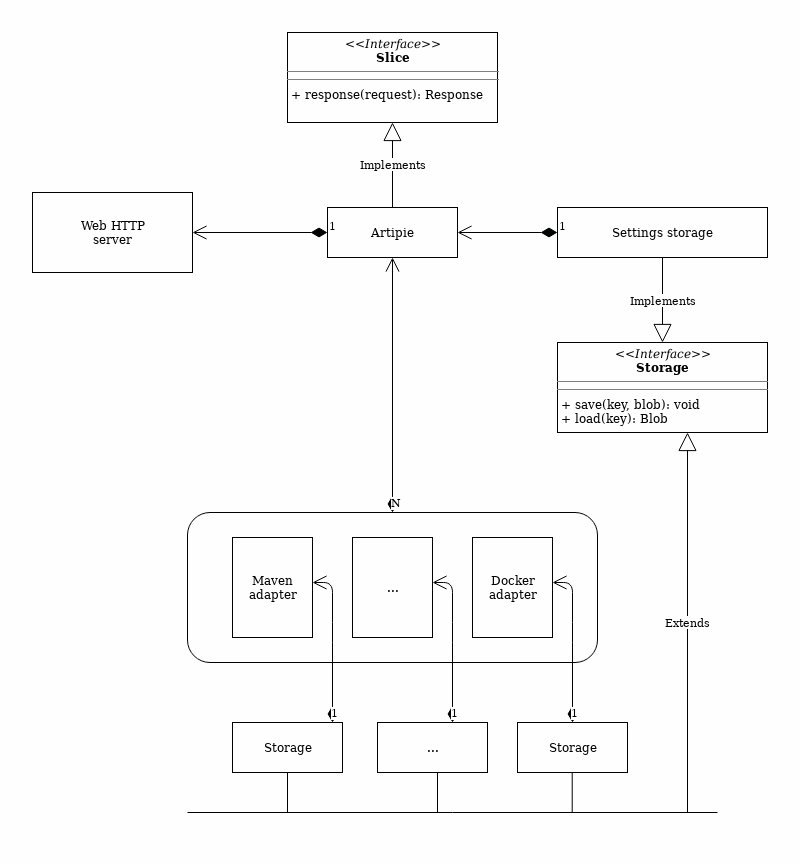

The diagram above was exported from draw.io. Its source (the exported page's mxGraphModel, read from the mxfile embedded in the PNG):
<mxGraphModel dx="1416" dy="745" grid="1" gridSize="10" guides="1" tooltips="1" connect="1" arrows="1" fold="1" page="1" pageScale="1" pageWidth="850" pageHeight="1100" background="#ffffff" math="0" shadow="0">
  <root>
    <mxCell id="0" />
    <mxCell id="1" parent="0" />
    <mxCell id="zbGqer9nDnlfvRovMBrR-26" value="&lt;div&gt;Web HTTP&lt;/div&gt;&lt;div&gt;server&lt;/div&gt;" style="html=1;" parent="1" vertex="1">
      <mxGeometry x="45" y="260" width="160" height="80" as="geometry" />
    </mxCell>
    <mxCell id="zbGqer9nDnlfvRovMBrR-27" value="&lt;p style=&quot;margin: 0px ; margin-top: 4px ; text-align: center&quot;&gt;&lt;i&gt;&amp;lt;&amp;lt;Interface&amp;gt;&amp;gt;&lt;/i&gt;&lt;br&gt;&lt;b&gt;Slice&lt;/b&gt;&lt;br&gt;&lt;/p&gt;&lt;hr size=&quot;1&quot;&gt;&lt;hr size=&quot;1&quot;&gt;&lt;p style=&quot;margin: 0px ; margin-left: 4px&quot;&gt;+ response(request): Response&lt;br&gt;&lt;/p&gt;" style="verticalAlign=top;align=left;overflow=fill;fontSize=12;fontFamily=Helvetica;html=1;" parent="1" vertex="1">
      <mxGeometry x="300" y="100" width="210" height="90" as="geometry" />
    </mxCell>
    <mxCell id="zbGqer9nDnlfvRovMBrR-28" value="&lt;p style=&quot;margin: 0px ; margin-top: 4px ; text-align: center&quot;&gt;&lt;i&gt;&amp;lt;&amp;lt;Interface&amp;gt;&amp;gt;&lt;/i&gt;&lt;br&gt;&lt;b&gt;Storage&lt;/b&gt;&lt;br&gt;&lt;/p&gt;&lt;hr size=&quot;1&quot;&gt;&lt;hr size=&quot;1&quot;&gt;&lt;p style=&quot;margin: 0px ; margin-left: 4px&quot;&gt;+ save(key, blob): void&lt;/p&gt;&lt;p style=&quot;margin: 0px ; margin-left: 4px&quot;&gt;+ load(key): Blob&lt;/p&gt;" style="verticalAlign=top;align=left;overflow=fill;fontSize=12;fontFamily=Helvetica;html=1;" parent="1" vertex="1">
      <mxGeometry x="570" y="410" width="210" height="90" as="geometry" />
    </mxCell>
    <mxCell id="zbGqer9nDnlfvRovMBrR-30" value="Settings storage" style="html=1;" parent="1" vertex="1">
      <mxGeometry x="570" y="275" width="210" height="50" as="geometry" />
    </mxCell>
    <mxCell id="zbGqer9nDnlfvRovMBrR-32" value="Artipie" style="html=1;" parent="1" vertex="1">
      <mxGeometry x="340" y="275" width="130" height="50" as="geometry" />
    </mxCell>
    <mxCell id="zbGqer9nDnlfvRovMBrR-35" value="1" style="endArrow=open;html=1;endSize=12;startArrow=diamondThin;startSize=14;startFill=1;edgeStyle=orthogonalEdgeStyle;align=left;verticalAlign=bottom;entryX=1;entryY=0.5;entryDx=0;entryDy=0;" parent="1" target="zbGqer9nDnlfvRovMBrR-26" edge="1">
      <mxGeometry x="-1" y="3" relative="1" as="geometry">
        <mxPoint x="340" y="300" as="sourcePoint" />
        <mxPoint x="250" y="430" as="targetPoint" />
      </mxGeometry>
    </mxCell>
    <mxCell id="zbGqer9nDnlfvRovMBrR-38" value="Implements" style="endArrow=block;endSize=16;endFill=0;html=1;entryX=0.5;entryY=1;entryDx=0;entryDy=0;exitX=0.5;exitY=0;exitDx=0;exitDy=0;" parent="1" source="zbGqer9nDnlfvRovMBrR-32" target="zbGqer9nDnlfvRovMBrR-27" edge="1">
      <mxGeometry width="160" relative="1" as="geometry">
        <mxPoint x="460" y="360" as="sourcePoint" />
        <mxPoint x="620" y="360" as="targetPoint" />
      </mxGeometry>
    </mxCell>
    <mxCell id="zbGqer9nDnlfvRovMBrR-40" value="Implements" style="endArrow=block;endSize=16;endFill=0;html=1;exitX=0.5;exitY=1;exitDx=0;exitDy=0;entryX=0.5;entryY=0;entryDx=0;entryDy=0;" parent="1" source="zbGqer9nDnlfvRovMBrR-30" target="zbGqer9nDnlfvRovMBrR-28" edge="1">
      <mxGeometry width="160" relative="1" as="geometry">
        <mxPoint x="380" y="540" as="sourcePoint" />
        <mxPoint x="540" y="540" as="targetPoint" />
      </mxGeometry>
    </mxCell>
    <mxCell id="zbGqer9nDnlfvRovMBrR-41" value="1" style="endArrow=open;html=1;endSize=12;startArrow=diamondThin;startSize=14;startFill=1;edgeStyle=orthogonalEdgeStyle;align=left;verticalAlign=bottom;entryX=1;entryY=0.5;entryDx=0;entryDy=0;exitX=0;exitY=0.5;exitDx=0;exitDy=0;" parent="1" source="zbGqer9nDnlfvRovMBrR-30" target="zbGqer9nDnlfvRovMBrR-32" edge="1">
      <mxGeometry x="-1" y="3" relative="1" as="geometry">
        <mxPoint x="540" y="300" as="sourcePoint" />
        <mxPoint x="600" y="380" as="targetPoint" />
      </mxGeometry>
    </mxCell>
    <mxCell id="zbGqer9nDnlfvRovMBrR-43" value="Storage" style="html=1;" parent="1" vertex="1">
      <mxGeometry x="245" y="790" width="110" height="50" as="geometry" />
    </mxCell>
    <mxCell id="zbGqer9nDnlfvRovMBrR-44" value="..." style="html=1;" parent="1" vertex="1">
      <mxGeometry x="390" y="790" width="110" height="50" as="geometry" />
    </mxCell>
    <mxCell id="zbGqer9nDnlfvRovMBrR-45" value="Storage" style="html=1;" parent="1" vertex="1">
      <mxGeometry x="530" y="790" width="110" height="50" as="geometry" />
    </mxCell>
    <mxCell id="zbGqer9nDnlfvRovMBrR-48" value="" style="rounded=1;whiteSpace=wrap;html=1;" parent="1" vertex="1">
      <mxGeometry x="200" y="580" width="410" height="150" as="geometry" />
    </mxCell>
    <mxCell id="zbGqer9nDnlfvRovMBrR-49" value="..." style="html=1;" parent="1" vertex="1">
      <mxGeometry x="365" y="605" width="80" height="100" as="geometry" />
    </mxCell>
    <mxCell id="zbGqer9nDnlfvRovMBrR-50" value="&lt;div&gt;Maven&lt;/div&gt;&lt;div&gt;adapter&lt;br&gt;&lt;/div&gt;" style="html=1;" parent="1" vertex="1">
      <mxGeometry x="245" y="605" width="80" height="100" as="geometry" />
    </mxCell>
    <mxCell id="zbGqer9nDnlfvRovMBrR-51" value="&lt;div&gt;Docker&lt;/div&gt;&lt;div&gt;adapter&lt;/div&gt;" style="html=1;" parent="1" vertex="1">
      <mxGeometry x="485" y="605" width="80" height="100" as="geometry" />
    </mxCell>
    <mxCell id="zbGqer9nDnlfvRovMBrR-52" value="N" style="endArrow=open;html=1;endSize=12;startArrow=diamondThin;startSize=14;startFill=1;edgeStyle=orthogonalEdgeStyle;align=left;verticalAlign=bottom;entryX=0.5;entryY=1;entryDx=0;entryDy=0;exitX=0.5;exitY=0;exitDx=0;exitDy=0;" parent="1" source="zbGqer9nDnlfvRovMBrR-48" target="zbGqer9nDnlfvRovMBrR-32" edge="1">
      <mxGeometry x="-1" y="3" relative="1" as="geometry">
        <mxPoint x="310" y="480" as="sourcePoint" />
        <mxPoint x="470" y="480" as="targetPoint" />
      </mxGeometry>
    </mxCell>
    <mxCell id="zbGqer9nDnlfvRovMBrR-54" value="1" style="endArrow=open;html=1;endSize=12;startArrow=diamondThin;startSize=14;startFill=1;edgeStyle=orthogonalEdgeStyle;align=left;verticalAlign=bottom;" parent="1" edge="1">
      <mxGeometry x="-1" y="3" relative="1" as="geometry">
        <mxPoint x="465" y="790" as="sourcePoint" />
        <mxPoint x="445" y="650" as="targetPoint" />
        <Array as="points">
          <mxPoint x="465" y="700" />
          <mxPoint x="465" y="700" />
        </Array>
      </mxGeometry>
    </mxCell>
    <mxCell id="zbGqer9nDnlfvRovMBrR-57" value="1" style="endArrow=open;html=1;endSize=12;startArrow=diamondThin;startSize=14;startFill=1;edgeStyle=orthogonalEdgeStyle;align=left;verticalAlign=bottom;" parent="1" edge="1">
      <mxGeometry x="-1" y="3" relative="1" as="geometry">
        <mxPoint x="585" y="790" as="sourcePoint" />
        <mxPoint x="565" y="650" as="targetPoint" />
        <Array as="points">
          <mxPoint x="585" y="700" />
          <mxPoint x="585" y="700" />
        </Array>
      </mxGeometry>
    </mxCell>
    <mxCell id="zbGqer9nDnlfvRovMBrR-58" value="1" style="endArrow=open;html=1;endSize=12;startArrow=diamondThin;startSize=14;startFill=1;edgeStyle=orthogonalEdgeStyle;align=left;verticalAlign=bottom;" parent="1" edge="1">
      <mxGeometry x="-1" y="3" relative="1" as="geometry">
        <mxPoint x="345" y="790" as="sourcePoint" />
        <mxPoint x="325" y="650" as="targetPoint" />
        <Array as="points">
          <mxPoint x="345" y="700" />
          <mxPoint x="345" y="700" />
        </Array>
      </mxGeometry>
    </mxCell>
    <mxCell id="zbGqer9nDnlfvRovMBrR-60" value="Extends" style="endArrow=block;endSize=16;endFill=0;html=1;entryX=0.619;entryY=1;entryDx=0;entryDy=0;entryPerimeter=0;" parent="1" target="zbGqer9nDnlfvRovMBrR-28" edge="1">
      <mxGeometry width="160" relative="1" as="geometry">
        <mxPoint x="700" y="880" as="sourcePoint" />
        <mxPoint x="710" y="550" as="targetPoint" />
      </mxGeometry>
    </mxCell>
    <mxCell id="zbGqer9nDnlfvRovMBrR-61" value="" style="endArrow=none;html=1;" parent="1" edge="1">
      <mxGeometry width="50" height="50" relative="1" as="geometry">
        <mxPoint x="200" y="880" as="sourcePoint" />
        <mxPoint x="730" y="880" as="targetPoint" />
      </mxGeometry>
    </mxCell>
    <mxCell id="zbGqer9nDnlfvRovMBrR-62" value="" style="endArrow=none;html=1;entryX=0.5;entryY=1;entryDx=0;entryDy=0;" parent="1" target="zbGqer9nDnlfvRovMBrR-43" edge="1">
      <mxGeometry width="50" height="50" relative="1" as="geometry">
        <mxPoint x="300" y="880" as="sourcePoint" />
        <mxPoint x="310" y="840" as="targetPoint" />
      </mxGeometry>
    </mxCell>
    <mxCell id="zbGqer9nDnlfvRovMBrR-63" value="" style="endArrow=none;html=1;entryX=0.5;entryY=1;entryDx=0;entryDy=0;" parent="1" edge="1">
      <mxGeometry width="50" height="50" relative="1" as="geometry">
        <mxPoint x="450" y="880" as="sourcePoint" />
        <mxPoint x="450" y="840" as="targetPoint" />
      </mxGeometry>
    </mxCell>
    <mxCell id="zbGqer9nDnlfvRovMBrR-64" value="" style="endArrow=none;html=1;entryX=0.5;entryY=1;entryDx=0;entryDy=0;" parent="1" edge="1">
      <mxGeometry width="50" height="50" relative="1" as="geometry">
        <mxPoint x="584.71" y="880" as="sourcePoint" />
        <mxPoint x="584.71" y="840" as="targetPoint" />
      </mxGeometry>
    </mxCell>
  </root>
</mxGraphModel>